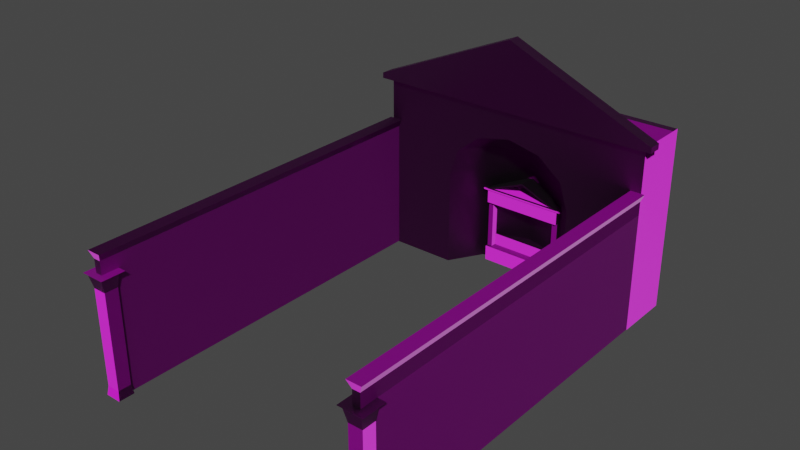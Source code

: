# Source: Edificio_di_Eumachia.blend  (saved by Blender 2.83.19; exported with 4.5.12 LTS)
import bpy
from mathutils import Matrix  # noqa: F401  (used for matrix-valued properties, if any)

bpy.ops.wm.read_factory_settings(use_empty=True)
scene = bpy.context.scene
scene.name = 'Scene'

# ---- collections
col_collection = bpy.data.collections.new('Collection'); scene.collection.children.link(col_collection)

# ---- images (referenced by path relative to the original .blend; pixels are not part of the script)
import os
ASSET_DIR = os.environ.get("B2B_ASSET_DIR", "")  # directory of the original .blend (textures are referenced by path, not embedded)
HERE = os.path.dirname(os.path.abspath(__file__))  # packed textures are extracted next to this script under _unpacked/

def load_image(name, relpath, width, height, colorspace="sRGB"):
    """Load a texture the original file referenced (path relative to the .blend, or extracted next to this script)."""
    p = next((c for c in (os.path.join(HERE, relpath), os.path.join(ASSET_DIR, relpath)) if relpath and os.path.exists(c)), "")
    if p:
        img = bpy.data.images.load(p, check_existing=True)
        img.name = name
    else:  # same state as the original file: an image datablock whose file is absent (Cycles renders it pink)
        img = bpy.data.images.new(name, width, height)
        img.source = "FILE"
        img.filepath = "//" + (relpath or name)
    img.colorspace_settings.name = colorspace
    return img
img_eumachia1_eumachia_mat_basecolor_png = load_image('Eumachia1_Eumachia_mat_BaseColor.png', 'Eumachia1_Eumachia_mat_BaseColor.png', 1024, 1024, 'sRGB')
img_eumachia1_eumachia_mat_normal_png = load_image('Eumachia1_Eumachia_mat_Normal.png', 'Eumachia1_Eumachia_mat_Normal.png', 1024, 1024, 'Non-Color')

# ---- materials (node trees are filled in below, after node groups)
mat_eumachia_mat = bpy.data.materials.new('Eumachia_mat')
mat_eumachia_mat.use_transparent_shadow = False

# ---- material node trees
mat_eumachia_mat.use_nodes = True; mat_eumachia_mat.node_tree.nodes.clear()
_N = mat_eumachia_mat.node_tree.nodes; _L = mat_eumachia_mat.node_tree.links
n0 = _N.new('ShaderNodeBsdfPrincipled'); n0.name = 'Principled BSDF'; n0.location = (-357, 365)
n0.distribution = 'GGX'
n0.subsurface_method = 'BURLEY'
n0.inputs[3].default_value = 1.45
n0.inputs[27].default_value = (0.0, 0.0, 0.0, 1.0)
n0.inputs[28].default_value = 1.0
n1 = _N.new('ShaderNodeOutputMaterial'); n1.name = 'Material Output'; n1.location = (-67, 365)
n2 = _N.new('ShaderNodeNormalMap'); n2.name = 'Normal Map'; n2.location = (-583, -120)
n2.inputs[0].default_value = 5.0
n3 = _N.new('ShaderNodeTexImage'); n3.name = 'Image Texture'; n3.location = (-635, 314)
n3.image = img_eumachia1_eumachia_mat_basecolor_png
n4 = _N.new('ShaderNodeTexImage'); n4.name = 'Image Texture.001'; n4.location = (-900, -140)
n4.image = img_eumachia1_eumachia_mat_normal_png
_L.new(n0.outputs[0], n1.inputs[0])
_L.new(n2.outputs[0], n0.inputs[5])
_L.new(n3.outputs[0], n0.inputs[0])
_L.new(n4.outputs[0], n2.inputs[1])
n1.is_active_output = True

# ---- world
world_world = bpy.data.worlds.new('World'); scene.world = world_world
world_world.use_nodes = True; world_world.node_tree.nodes.clear()
_N = world_world.node_tree.nodes; _L = world_world.node_tree.links
n0 = _N.new('ShaderNodeOutputWorld'); n0.name = 'World Output'; n0.location = (300, 300)
n1 = _N.new('ShaderNodeBackground'); n1.name = 'Background'; n1.location = (10, 300)
n1.inputs[0].default_value = (0.05088, 0.05088, 0.05088, 1.0)
_L.new(n1.outputs[0], n0.inputs[0])
n0.is_active_output = True
world_world.color = (0.05088, 0.05088, 0.05088)
world_world.use_sun_shadow = False
world_world.sun_shadow_jitter_overblur = 0.0

# ---- meshes
me_cube_002 = bpy.data.meshes.new('Cube.002')
me_cube_002.from_pydata([(22.61, 26.95, 27.55), (22.61, 26.95, 28.4), (22.61, 28.95, 27.55), (22.61, 28.95, 28.4), (-22.61, 26.95, 27.55), (-22.61, 26.95, 28.4), (-22.61, 28.95, 27.55), (-22.61, 28.95, 28.4), (0.0, 28.95, 27.55), (0.0, 28.95, 38.12), (0.0, 26.95, 27.55), (0.0, 26.95, 38.12), (-21.83, -28.19, 1.385), (-21.83, -28.19, 15.79), (-21.83, -26.19, 1.385), (-21.83, -26.19, 15.79), (-19.83, -28.19, 1.385), (-19.83, -28.19, 15.79), (-19.83, -26.19, 1.385), (-19.83, -26.19, 15.79), (-22.03, -28.39, 0.0), (-22.03, -25.99, 0.0), (-19.62, -28.39, 0.0), (-19.62, -25.99, 0.0), (-22.62, -28.98, 18.01), (-22.62, -25.4, 18.01), (-19.03, -28.98, 18.01), (-19.03, -25.4, 18.01), (-22.13, -28.63, 17.66), (-22.13, -26.03, 17.66), (-19.53, -28.63, 17.66), (-19.53, -26.03, 17.66), (21.83, -28.19, 1.385), (21.83, -28.19, 15.79), (21.83, -26.19, 1.385), (21.83, -26.19, 15.79), (19.83, -28.19, 1.385), (19.83, -28.19, 15.79), (19.83, -26.19, 1.385), (19.83, -26.19, 15.79), (22.03, -28.39, 0.0), (22.03, -25.99, 0.0), (19.62, -28.39, 0.0), (19.62, -25.99, 0.0), (22.62, -28.98, 18.01), (22.62, -25.4, 18.01), (19.03, -28.98, 18.01), (19.03, -25.4, 18.01), (22.13, -28.63, 17.66), (22.13, -26.03, 17.66), (19.53, -28.63, 17.66), (19.53, -26.03, 17.66), (-21.37, -27.95, 18.01), (-21.37, -27.95, 20.01), (-21.37, 27.95, 18.01), (-21.37, 27.95, 20.01), (-20.29, -27.95, 18.01), (-20.29, -27.95, 20.01), (-20.29, 27.95, 18.01), (-20.29, 27.95, 20.01), (-21.89, -28.32, 21.13), (-21.89, 27.95, 21.13), (-19.76, -28.32, 21.13), (-19.76, 27.95, 21.13), (-21.37, 27.95, 0.0), (-21.37, -27.95, 0.0), (-20.29, 27.95, 0.0), (-20.29, -27.95, 0.0), (21.37, -27.95, 18.01), (21.37, -27.95, 20.01), (21.37, 27.95, 18.01), (21.37, 27.95, 20.01), (20.29, -27.95, 18.01), (20.29, -27.95, 20.01), (20.29, 27.95, 18.01), (20.29, 27.95, 20.01), (21.89, -28.32, 21.13), (21.89, 27.95, 21.13), (19.76, -28.32, 21.13), (19.76, 27.95, 21.13), (21.37, 27.95, 0.0), (21.37, -27.95, 0.0), (20.29, 27.95, 0.0), (20.29, -27.95, 0.0), (3.638, 30.51, 22.05), (6.302, 32.39, 19.06), (7.277, 33.08, 14.97), (5.145, 27.95, 22.05), (8.912, 27.95, 19.06), (10.29, 27.95, 14.97), (10.29, 27.95, -0.07535), (7.277, 33.08, -0.07535), (21.37, 27.95, 23.14), (21.37, 27.95, 22.05), (21.37, 27.95, 19.06), (21.37, 27.95, 14.97), (21.37, 27.95, -0.07535), (21.37, 27.95, 27.7), (21.37, 35.4, 23.14), (21.37, 35.4, 22.05), (21.37, 35.4, 19.06), (21.37, 35.4, 14.97), (21.37, 35.4, -0.07535), (21.37, 35.4, 27.7), (0.0, 31.57, 22.05), (0.0, 27.95, 23.14), (-3.638, 30.51, 22.05), (-6.302, 32.39, 19.06), (-7.277, 33.08, 14.97), (-5.145, 27.95, 22.05), (-8.912, 27.95, 19.06), (-10.29, 27.95, 14.97), (0.0, 35.2, -0.07536), (-10.29, 27.95, -0.07535), (-7.277, 33.08, -0.07535), (0.0, 34.23, 19.06), (0.0, 35.2, 14.97), (-21.37, 27.95, 23.14), (-21.37, 27.95, 22.05), (-21.37, 27.95, 19.06), (-21.37, 27.95, 14.97), (-21.37, 27.95, -0.07535), (0.0, 27.95, 27.7), (-21.37, 27.95, 27.7), (-21.37, 35.4, 23.14), (-21.37, 35.4, 22.05), (-21.37, 35.4, 19.06), (-21.37, 35.4, 14.97), (-21.37, 35.4, -0.07535), (-21.37, 35.4, 27.7), (0.0, 35.4, 27.7), (21.37, 36.59, 23.14), (21.37, 36.59, 22.05), (21.37, 36.59, 19.06), (21.37, 36.59, 14.97), (21.37, 36.59, -0.07535), (21.37, 36.59, 27.7), (0.0, 36.39, -0.07536), (-21.37, 36.59, 23.14), (-21.37, 36.59, 22.05), (-21.37, 36.59, 19.06), (-21.37, 36.59, 14.97), (-21.37, 36.59, -0.07535), (-21.37, 36.59, 27.7), (0.0, 36.59, 27.7), (6.155, 32.02, 12.19), (-6.118, 32.02, 12.19), (0.08036, 32.02, 14.42), (-0.04372, 32.02, 14.42), (0.119, 32.02, 14.68), (-0.08233, 32.02, 14.68), (4.886, 32.02, 12.44), (-4.85, 32.02, 12.44), (0.119, 34.7, 14.68), (-0.08233, 34.7, 14.68), (6.155, 34.7, 12.19), (-6.118, 34.7, 12.19), (4.886, 34.7, 12.44), (-4.85, 34.7, 12.44), (0.08036, 34.7, 14.42), (-0.04372, 34.7, 14.42), (-6.118, 32.61, -0.08237), (6.155, 32.61, -0.08237), (6.155, 32.61, 12.19), (-6.118, 32.61, 12.19), (-6.118, 32.61, 2.283), (-6.118, 32.61, 9.826), (6.155, 32.61, 9.826), (6.155, 32.61, 2.283), (-5.336, 32.61, -0.08237), (5.265, 32.61, -0.08237), (5.265, 32.61, 12.19), (-5.336, 32.61, 12.19), (5.265, 32.61, 2.283), (-5.336, 32.61, 2.283), (5.265, 32.61, 9.826), (-5.336, 32.61, 9.826), (6.155, 32.12, 2.283), (6.155, 32.12, -0.08237), (5.265, 32.12, -0.08237), (-6.118, 32.12, -0.08237), (-6.118, 32.12, 2.283), (-5.336, 32.12, 2.283), (-5.336, 32.12, -0.08237), (5.265, 32.12, 2.283), (-6.118, 32.18, 9.826), (-6.118, 32.18, 12.19), (-5.336, 32.18, 12.19), (6.155, 32.18, 12.19), (6.155, 32.18, 9.826), (-5.336, 32.18, 9.826), (5.265, 32.18, 12.19), (5.265, 32.18, 9.826), (-6.118, 32.61, 11.92), (6.155, 32.61, 11.92), (-6.118, 32.18, 11.92), (6.155, 32.18, 11.92), (5.265, 32.18, 11.92), (-5.336, 32.18, 11.92), (-6.809, 32.64, 11.92), (-6.809, 32.64, 12.19), (-6.809, 32.06, 11.92), (-6.809, 32.06, 12.19), (-5.938, 32.06, 12.19), (6.85, 32.06, 12.19), (5.859, 32.06, 12.19), (6.85, 32.64, 12.19), (6.85, 32.64, 11.92), (6.85, 32.06, 11.92), (5.859, 32.06, 11.92), (-5.938, 32.06, 11.92), (-6.118, 34.66, -0.08237), (6.155, 34.66, -0.08237), (6.155, 34.66, 12.19), (-6.118, 34.66, 12.19), (-6.118, 34.66, 2.283), (6.155, 34.66, 9.826), (6.155, 34.66, 2.283), (-5.336, 34.66, -0.08237), (5.265, 34.66, -0.08237), (5.265, 34.66, 12.19), (-5.336, 34.66, 12.19), (5.265, 34.66, 2.283), (-5.336, 34.66, 2.283), (5.265, 34.66, 9.826), (6.155, 34.66, 11.92), (5.265, 34.66, 11.92), (-5.336, 34.66, 11.92), (-5.336, 34.66, 9.826), (-6.118, 34.66, 11.92), (-6.118, 34.66, 9.826), (-5.378, 33.47, 2.139), (-5.378, 33.47, 4.139), (-5.378, 35.47, 2.139), (-5.378, 35.47, 4.139), (5.415, 33.47, 2.139), (5.415, 33.47, 4.139), (5.415, 35.47, 2.139), (5.415, 35.47, 4.139)], [], [(8, 9, 3, 2), (2, 3, 1, 0), (8, 2, 0, 10), (3, 9, 11, 1), (0, 1, 11, 10), (8, 6, 7, 9), (6, 4, 5, 7), (8, 10, 4, 6), (7, 5, 11, 9), (4, 10, 11, 5), (12, 13, 15, 14), (14, 15, 19, 18), (18, 19, 17, 16), (16, 17, 13, 12), (14, 18, 23, 21), (29, 28, 24, 25), (21, 23, 22, 20), (12, 14, 21, 20), (18, 16, 22, 23), (16, 12, 20, 22), (27, 25, 24, 26), (28, 30, 26, 24), (31, 29, 25, 27), (30, 31, 27, 26), (17, 19, 31, 30), (19, 15, 29, 31), (13, 17, 30, 28), (15, 13, 28, 29), (32, 34, 35, 33), (34, 38, 39, 35), (38, 36, 37, 39), (36, 32, 33, 37), (34, 41, 43, 38), (49, 45, 44, 48), (41, 40, 42, 43), (32, 40, 41, 34), (38, 43, 42, 36), (36, 42, 40, 32), (47, 46, 44, 45), (48, 44, 46, 50), (51, 47, 45, 49), (50, 46, 47, 51), (37, 50, 51, 39), (39, 51, 49, 35), (33, 48, 50, 37), (35, 49, 48, 33), (52, 53, 55, 54), (54, 55, 59, 58), (58, 59, 57, 56), (56, 57, 53, 52), (54, 58, 66, 64), (55, 53, 60, 61), (63, 61, 60, 62), (53, 57, 62, 60), (59, 55, 61, 63), (57, 59, 63, 62), (64, 66, 67, 65), (52, 54, 64, 65), (58, 56, 67, 66), (56, 52, 65, 67), (68, 70, 71, 69), (70, 74, 75, 71), (74, 72, 73, 75), (72, 68, 69, 73), (70, 80, 82, 74), (71, 77, 76, 69), (79, 78, 76, 77), (69, 76, 78, 73), (75, 79, 77, 71), (73, 78, 79, 75), (80, 81, 83, 82), (68, 81, 80, 70), (74, 82, 83, 72), (72, 83, 81, 68), (116, 86, 85, 115), (104, 84, 105), (115, 85, 84, 104), (85, 88, 87, 84), (86, 89, 88, 85), (84, 87, 105), (116, 112, 91, 86), (86, 91, 90, 89), (88, 94, 93, 87), (87, 93, 92, 105), (89, 95, 94, 88), (90, 96, 95, 89), (92, 97, 122, 105), (95, 101, 100, 94), (92, 98, 103, 97), (96, 102, 101, 95), (94, 100, 99, 93), (93, 99, 98, 92), (112, 102, 96, 90, 91), (122, 97, 103, 130), (116, 115, 107, 108), (104, 105, 106), (115, 104, 106, 107), (107, 106, 109, 110), (108, 107, 110, 111), (106, 105, 109), (116, 108, 114, 112), (108, 111, 113, 114), (110, 109, 118, 119), (109, 105, 117, 118), (111, 110, 119, 120), (113, 111, 120, 121), (117, 105, 122, 123), (120, 119, 126, 127), (117, 123, 129, 124), (121, 120, 127, 128), (119, 118, 125, 126), (118, 117, 124, 125), (112, 114, 113, 121, 128), (122, 130, 129, 123), (102, 112, 137, 135), (103, 98, 131, 136), (126, 125, 139, 140), (127, 126, 140, 141), (130, 103, 136, 144), (128, 127, 141, 142), (125, 124, 138, 139), (99, 100, 133, 132), (112, 128, 142, 137), (124, 129, 143, 138), (100, 101, 134, 133), (129, 130, 144, 143), (101, 102, 135, 134), (98, 99, 132, 131), (133, 134, 135, 137, 142, 141, 140, 139, 138, 143, 144, 136, 131, 132), (148, 147, 149, 150), (147, 151, 145, 149), (152, 148, 150, 146), (151, 152, 146, 145), (160, 154, 153, 159), (159, 153, 155, 157), (158, 156, 154, 160), (157, 155, 156, 158), (148, 160, 159, 147), (145, 155, 153, 149), (147, 159, 157, 151), (150, 154, 156, 146), (152, 158, 160, 148), (151, 157, 158, 152), (149, 153, 154, 150), (146, 156, 155, 145), (171, 172, 187, 191), (174, 165, 181, 182), (174, 176, 166, 165), (168, 167, 175, 173), (198, 197, 209, 210), (162, 168, 177, 178), (173, 174, 182, 184), (172, 164, 186, 187), (176, 175, 192, 190), (183, 182, 181, 180), (178, 177, 184, 179), (179, 184, 182, 183), (169, 170, 179, 183), (165, 161, 180, 181), (168, 173, 184, 177), (170, 162, 178, 179), (161, 169, 183, 180), (194, 163, 206, 207), (186, 164, 200, 202), (163, 188, 204, 206), (175, 167, 189, 192), (193, 166, 185, 195), (166, 176, 190, 185), (163, 171, 191, 188), (196, 194, 207, 208), (167, 194, 196, 189), (192, 197, 198, 190), (189, 196, 197, 192), (190, 198, 195, 185), (210, 203, 202, 201), (208, 204, 205, 209), (209, 205, 203, 210), (207, 206, 204, 208), (200, 199, 201, 202), (188, 191, 205, 204), (164, 193, 199, 200), (187, 186, 202, 203), (197, 196, 208, 209), (193, 195, 201, 199), (191, 187, 203, 205), (195, 198, 210, 201), (170, 169, 218, 219), (161, 165, 215, 211), (166, 193, 229, 230), (176, 174, 223, 228), (171, 163, 213, 220), (165, 166, 230, 215), (163, 194, 225, 213), (172, 171, 220, 221), (194, 167, 216, 225), (167, 168, 217, 216), (193, 164, 214, 229), (174, 173, 222, 223), (168, 162, 212, 217), (162, 170, 219, 212), (175, 176, 228, 224), (169, 161, 211, 218), (164, 172, 221, 214), (173, 175, 224, 222), (220, 213, 225, 226), (224, 226, 225, 216), (221, 220, 226, 227), (228, 227, 226, 224), (214, 221, 227, 229), (230, 229, 227, 228), (222, 224, 216, 217), (219, 222, 217, 212), (218, 223, 222, 219), (215, 223, 218, 211), (228, 223, 215, 230), (231, 232, 234, 233), (233, 234, 238, 237), (237, 238, 236, 235), (235, 236, 232, 231), (233, 237, 235, 231), (238, 234, 232, 236)])
me_cube_002.polygons.foreach_set('use_smooth', [0, 0, 0, 0, 0, 0, 0, 0, 0, 0, 0, 0, 0, 0, 0, 0, 0, 0, 0, 0, 0, 0, 0, 0, 0, 0, 0, 0, 0, 0, 0, 0, 0, 0, 0, 0, 0, 0, 0, 0, 0, 0, 0, 0, 0, 0, 0, 0, 0, 0, 0, 0, 0, 0, 0, 0, 0, 0, 0, 0, 0, 0, 0, 0, 0, 0, 0, 0, 0, 0, 0, 0, 0, 0, 1, 1, 1, 1, 1, 1, 1, 1, 0, 0, 0, 0, 0, 0, 0, 0, 0, 0, 1, 0, 1, 1, 1, 1, 1, 1, 1, 1, 0, 0, 0, 0, 0, 0, 0, 0, 0, 0, 1, 0, 1, 0, 0, 0, 0, 0, 0, 0, 1, 0, 0, 0, 0, 0, 0, 0, 0, 0, 0, 0, 0, 0, 0, 0, 0, 0, 0, 0, 0, 0, 0, 0, 0, 0, 0, 0, 0, 0, 0, 0, 0, 0, 0, 0, 0, 0, 0, 0, 0, 0, 0, 0, 0, 0, 0, 0, 0, 0, 0, 0, 0, 0, 0, 0, 0, 0, 0, 0, 0, 0, 0, 0, 0, 0, 0, 0, 0, 0, 0, 0, 0, 0, 0, 0, 0, 0, 0, 0, 0, 0, 0, 0, 0, 0, 0, 0, 0, 0, 0, 0, 0, 0, 0, 0, 0, 0, 0])
_uv = me_cube_002.uv_layers.new(name='UVMap')
_uv.uv.foreach_set('vector', [0.3238, 0.4523, 0.2592, 0.4523, 0.3186, 0.3142, 0.3238, 0.3142, 0.3956, 0.6751, 0.3896, 0.6751, 0.3896, 0.6611, 0.3956, 0.6611, 0.1593, 0.9694, 5.96e-08, 0.9694, 0.0, 0.9553, 0.1593, 0.9553, 0.0, 0.9701, 0.1734, 0.9701, 0.1734, 0.9842, 0.0, 0.9842, 0.5387, 0.3186, 0.5328, 0.3186, 0.4643, 0.1593, 0.5387, 0.1593, 0.3238, 0.4523, 0.3238, 0.5904, 0.3186, 0.5904, 0.2592, 0.4523, 0.4022, 0.6611, 0.4022, 0.6751, 0.3963, 0.6751, 0.3963, 0.6611, 0.1593, 0.9694, 0.1593, 0.9553, 0.3186, 0.9553, 0.3186, 0.9694, 0.3468, 0.9701, 0.3468, 0.9842, 0.1734, 0.9842, 0.1734, 0.9701, 0.5387, 0.0, 0.5387, 0.1593, 0.4643, 0.1593, 0.5328, 2.98e-08, 0.3127, 0.6462, 0.4142, 0.6462, 0.4142, 0.6603, 0.3127, 0.6603, 0.3127, 0.604, 0.4142, 0.604, 0.4142, 0.6181, 0.3127, 0.6181, 0.3127, 0.6181, 0.4142, 0.6181, 0.4142, 0.6322, 0.3127, 0.6322, 0.3127, 0.6322, 0.4142, 0.6322, 0.4142, 0.6462, 0.3127, 0.6462, 0.384, 0.3348, 0.3781, 0.3476, 0.3685, 0.3448, 0.3757, 0.3294, 0.3422, 0.526, 0.3599, 0.5213, 0.3635, 0.5248, 0.3391, 0.5313, 0.3811, 0.493, 0.3811, 0.51, 0.3642, 0.51, 0.3642, 0.493, 0.3781, 0.3755, 0.384, 0.3883, 0.3757, 0.3937, 0.3685, 0.3783, 0.3781, 0.3476, 0.3761, 0.3616, 0.3661, 0.3616, 0.3685, 0.3448, 0.3761, 0.3616, 0.3781, 0.3755, 0.3685, 0.3783, 0.3661, 0.3616, 0.3127, 0.6863, 0.3127, 0.6611, 0.3379, 0.6611, 0.3379, 0.6863, 0.3599, 0.5213, 0.3599, 0.503, 0.3635, 0.4995, 0.3635, 0.5248, 0.5378, 0.3411, 0.5378, 0.3227, 0.5429, 0.3193, 0.5429, 0.3445, 0.3599, 0.503, 0.3422, 0.4982, 0.3391, 0.493, 0.3635, 0.4995, 0.694, 0.8414, 0.6412, 0.8202, 0.6169, 0.8683, 0.6855, 0.896, 0.7572, 0.7398, 0.8141, 0.7398, 0.8226, 0.6865, 0.7486, 0.6865, 0.7509, 0.8414, 0.694, 0.8414, 0.6855, 0.896, 0.7595, 0.896, 0.8037, 0.8202, 0.7509, 0.8414, 0.7595, 0.896, 0.8281, 0.8683, 0.2697, 0.7055, 0.2556, 0.7055, 0.2556, 0.604, 0.2697, 0.604, 0.3119, 0.7055, 0.2978, 0.7055, 0.2978, 0.604, 0.3119, 0.604, 0.2978, 0.7055, 0.2838, 0.7055, 0.2838, 0.604, 0.2978, 0.604, 0.2838, 0.7055, 0.2697, 0.7055, 0.2697, 0.604, 0.2838, 0.604, 0.3654, 0.3883, 0.357, 0.3937, 0.3499, 0.3783, 0.3595, 0.3755, 0.4181, 0.6092, 0.4149, 0.604, 0.4393, 0.6105, 0.4358, 0.614, 0.3642, 0.5276, 0.3642, 0.5107, 0.3811, 0.5107, 0.3811, 0.5276, 0.3595, 0.3476, 0.3499, 0.3448, 0.357, 0.3294, 0.3654, 0.3348, 0.3595, 0.3755, 0.3499, 0.3783, 0.3475, 0.3616, 0.3574, 0.3616, 0.3574, 0.3616, 0.3475, 0.3616, 0.3499, 0.3448, 0.3595, 0.3476, 0.4401, 0.643, 0.4401, 0.6682, 0.4149, 0.6682, 0.4149, 0.643, 0.4358, 0.614, 0.4393, 0.6105, 0.4393, 0.6357, 0.4358, 0.6323, 0.5378, 0.3487, 0.5429, 0.3452, 0.5429, 0.3705, 0.5378, 0.367, 0.4358, 0.6323, 0.4393, 0.6357, 0.4149, 0.6422, 0.4181, 0.637, 0.694, 0.8414, 0.6855, 0.896, 0.6169, 0.8683, 0.6412, 0.8202, 0.8141, 0.7398, 0.8226, 0.6865, 0.7486, 0.6865, 0.7572, 0.7398, 0.7509, 0.8414, 0.7595, 0.896, 0.6855, 0.896, 0.694, 0.8414, 0.8037, 0.8202, 0.8281, 0.8683, 0.7595, 0.896, 0.7509, 0.8414, 0.6985, 0.3938, 0.6844, 0.3938, 0.6844, 0.0, 0.6985, 5.96e-08, 0.3805, 0.6687, 0.3665, 0.6687, 0.3665, 0.6611, 0.3805, 0.6611, 0.6985, 0.7952, 0.6844, 0.7952, 0.6844, 0.4014, 0.6985, 0.4014, 0.6985, 0.4014, 0.6844, 0.4014, 0.6844, 0.3938, 0.6985, 0.3938, 0.6606, 5.239e-10, 0.6682, 5.239e-10, 0.6682, 0.1269, 0.6606, 0.1269, 0.3964, 0.9358, 0.002614, 0.9358, 0.0, 0.9271, 0.3964, 0.9271, 0.3964, 0.9849, 0.3964, 1.0, 0.0, 1.0, 5.96e-08, 0.9849, 0.44, 0.6311, 0.44, 0.6235, 0.4483, 0.6197, 0.4483, 0.6348, 0.4408, 0.6543, 0.4408, 0.6467, 0.4487, 0.643, 0.4487, 0.658, 0.002613, 0.9176, 0.3964, 0.9176, 0.3964, 0.9263, 0.0, 0.9263, 0.4611, 0.3938, 0.4535, 0.3938, 0.4535, 0.0, 0.4611, 0.0, 0.128, 0.3941, 0.128, 0.0003603, 0.2548, 0.0003603, 0.2548, 0.3941, 0.128, 0.7956, 0.128, 0.4018, 0.2548, 0.4018, 0.2548, 0.7956, 0.128, 0.4018, 0.128, 0.3941, 0.2548, 0.3941, 0.2548, 0.4018, 0.7133, 0.4014, 0.7133, 0.7952, 0.6992, 0.7952, 0.6992, 0.4014, 0.3889, 0.6751, 0.3813, 0.6751, 0.3813, 0.6611, 0.3889, 0.6611, 0.7133, 1.49e-08, 0.7133, 0.3938, 0.6992, 0.3938, 0.6992, 0.0, 0.7133, 0.3938, 0.7133, 0.4014, 0.6992, 0.4014, 0.6992, 0.3938, 0.6766, 5.239e-10, 0.6766, 0.1269, 0.6689, 0.1269, 0.6689, 5.239e-10, 5.96e-08, 0.9546, 0.0, 0.9459, 0.3964, 0.9459, 0.3938, 0.9546, 0.0003603, 0.7963, 0.3968, 0.7963, 0.3968, 0.8113, 0.0003603, 0.8113, 0.44, 0.6077, 0.4483, 0.604, 0.4483, 0.619, 0.44, 0.6153, 0.4408, 0.6625, 0.4487, 0.6587, 0.4487, 0.6738, 0.4408, 0.6701, 0.002614, 0.9452, 0.0, 0.9365, 0.3964, 0.9365, 0.3964, 0.9452, 0.3938, 0.9169, 0.0, 0.9169, 5.96e-08, 0.9093, 0.3938, 0.9093, 0.1272, 0.3941, 0.0003603, 0.3941, 0.0003604, 0.0003603, 0.1272, 0.0003604, 0.1272, 0.7956, 0.0003603, 0.7956, 0.0003603, 0.4018, 0.1272, 0.4018, 0.1272, 0.4018, 0.0003603, 0.4018, 0.0003603, 0.3941, 0.1272, 0.3941, 0.8662, 0.4683, 0.9382, 0.4732, 0.9261, 0.5125, 0.8666, 0.5075, 0.867, 0.5441, 0.9037, 0.5496, 0.8675, 0.5869, 0.8666, 0.5075, 0.9261, 0.5125, 0.9037, 0.5496, 0.867, 0.5441, 0.9261, 0.5125, 0.9774, 0.5345, 0.9304, 0.5716, 0.9037, 0.5496, 0.9382, 0.4732, 1.0, 0.4884, 0.9774, 0.5345, 0.9261, 0.5125, 0.9037, 0.5496, 0.9304, 0.5716, 0.8675, 0.5869, 0.8662, 0.4683, 0.8646, 0.2861, 0.9382, 0.2861, 0.9382, 0.4732, 0.9382, 0.4732, 0.9382, 0.2861, 1.0, 0.2861, 1.0, 0.4884, 0.8395, 0.8886, 1.0, 0.8886, 1.0, 0.9271, 0.791, 0.9271, 0.791, 0.9271, 1.0, 0.9271, 1.0, 0.9413, 0.7247, 0.9413, 0.8573, 0.8359, 1.0, 0.8359, 1.0, 0.8886, 0.8395, 0.8886, 0.8573, 0.6421, 1.0, 0.6421, 1.0, 0.8359, 0.8573, 0.8359, 1.0, 0.9413, 1.0, 1.0, 0.7247, 1.0, 0.7247, 0.9413, 0.6599, 0.08972, 0.6074, 0.08972, 0.6074, 0.06091, 0.6599, 0.06091, 0.6599, 0.03211, 0.6074, 0.03211, 0.6074, 5.239e-10, 0.6599, 7.497e-08, 0.6599, 0.1957, 0.6074, 0.1957, 0.6074, 0.08972, 0.6599, 0.08972, 0.6599, 0.06091, 0.6074, 0.06091, 0.6074, 0.03983, 0.6599, 0.03983, 0.6599, 0.03983, 0.6074, 0.03983, 0.6074, 0.03211, 0.6599, 0.03211, 0.4709, 0.5146, 0.4696, 0.364, 0.522, 0.364, 0.522, 0.4421, 0.4859, 0.4633, 0.597, 0.1505, 0.597, 0.3011, 0.5445, 0.3011, 0.5445, 0.1505, 0.8662, 0.4683, 0.8666, 0.5075, 0.8072, 0.5137, 0.7943, 0.4747, 0.867, 0.5441, 0.8675, 0.5869, 0.8304, 0.5503, 0.8666, 0.5075, 0.867, 0.5441, 0.8304, 0.5503, 0.8072, 0.5137, 0.8072, 0.5137, 0.8304, 0.5503, 0.8043, 0.5729, 0.7565, 0.5368, 0.7943, 0.4747, 0.8072, 0.5137, 0.7565, 0.5368, 0.7329, 0.4912, 0.8304, 0.5503, 0.8675, 0.5869, 0.8043, 0.5729, 0.8662, 0.4683, 0.7943, 0.4747, 0.7943, 0.2861, 0.8646, 0.2861, 0.7943, 0.4747, 0.7329, 0.4912, 0.7329, 0.2861, 0.7943, 0.2861, 0.6098, 0.8886, 0.6584, 0.9271, 0.4493, 0.9271, 0.4493, 0.8886, 0.6584, 0.9271, 0.7247, 0.9413, 0.4493, 0.9413, 0.4493, 0.9271, 0.592, 0.8359, 0.6098, 0.8886, 0.4493, 0.8886, 0.4493, 0.8359, 0.592, 0.6421, 0.592, 0.8359, 0.4493, 0.8359, 0.4493, 0.6421, 0.4493, 0.9413, 0.7247, 0.9413, 0.7247, 1.0, 0.4493, 1.0, 0.5445, 0.3915, 0.5445, 0.3627, 0.597, 0.3627, 0.597, 0.3915, 0.5445, 0.3339, 0.5445, 0.3018, 0.597, 0.3018, 0.597, 0.3339, 0.5445, 0.4975, 0.5445, 0.3915, 0.597, 0.3915, 0.597, 0.4975, 0.5445, 0.3627, 0.5445, 0.3416, 0.597, 0.3416, 0.597, 0.3627, 0.5445, 0.3416, 0.5445, 0.3339, 0.597, 0.3339, 0.597, 0.3416, 0.4177, 0.364, 0.4327, 0.4153, 0.4688, 0.4365, 0.4688, 0.5146, 0.4163, 0.5146, 0.597, 0.1505, 0.5445, 0.1505, 0.5445, 0.0, 0.597, 1.49e-08, 0.5274, 0.5726, 0.5272, 0.5558, 0.5285, 0.5558, 0.5287, 0.5726, 0.5323, 0.539, 0.5323, 0.5426, 0.5311, 0.5426, 0.5311, 0.539, 0.5299, 0.5458, 0.5299, 0.5434, 0.5311, 0.5434, 0.5311, 0.5458, 0.5299, 0.549, 0.5299, 0.5458, 0.5311, 0.5458, 0.5311, 0.549, 0.5287, 0.5558, 0.5287, 0.539, 0.5299, 0.539, 0.5299, 0.5558, 0.5299, 0.5609, 0.5299, 0.549, 0.5311, 0.549, 0.5311, 0.5609, 0.5299, 0.5434, 0.5299, 0.5426, 0.5311, 0.5426, 0.5311, 0.5434, 0.5323, 0.5434, 0.5323, 0.5458, 0.5311, 0.5458, 0.5311, 0.5434, 0.5272, 0.5558, 0.5274, 0.539, 0.5287, 0.539, 0.5285, 0.5558, 0.5299, 0.5426, 0.5299, 0.539, 0.5311, 0.539, 0.5311, 0.5426, 0.5323, 0.5458, 0.5323, 0.549, 0.5311, 0.549, 0.5311, 0.5458, 0.5287, 0.5726, 0.5287, 0.5558, 0.5299, 0.5558, 0.5299, 0.5726, 0.5323, 0.549, 0.5323, 0.5609, 0.5311, 0.5609, 0.5311, 0.549, 0.5323, 0.5426, 0.5323, 0.5434, 0.5311, 0.5434, 0.5311, 0.5426, 0.5183, 0.5726, 0.5141, 0.5726, 0.4987, 0.5726, 0.4987, 0.5558, 0.4987, 0.539, 0.5141, 0.539, 0.5183, 0.539, 0.5214, 0.539, 0.5225, 0.539, 0.5272, 0.539, 0.5272, 0.5558, 0.5272, 0.5726, 0.5225, 0.5726, 0.5214, 0.5726, 0.8141, 0.1579, 0.8141, 0.1568, 0.812, 0.1565, 0.812, 0.1582, 0.8141, 0.1568, 0.8309, 0.1158, 0.8331, 0.1049, 0.812, 0.1565, 0.8309, 0.199, 0.8141, 0.1579, 0.812, 0.1582, 0.8331, 0.2098, 0.8309, 0.1158, 0.8309, 0.199, 0.8331, 0.2098, 0.8331, 0.1049, 0.7474, 1.401e-06, 0.7474, 1.401e-06, 0.7474, 1.401e-06, 0.7474, 1.401e-06, 0.7474, 1.401e-06, 0.7474, 1.401e-06, 0.7474, 1.848e-06, 0.7474, 1.788e-06, 0.7474, 1.013e-06, 0.7474, 9.388e-07, 0.7474, 1.401e-06, 0.7474, 1.401e-06, 0.7474, 1.788e-06, 0.7474, 1.848e-06, 0.7474, 9.388e-07, 0.7474, 1.013e-06, 0.8507, 0.1589, 0.8735, 0.1589, 0.8735, 0.1578, 0.8507, 0.1578, 0.8962, 0.1049, 0.919, 0.1049, 0.919, 0.05332, 0.8962, 0.05332, 0.8507, 0.1578, 0.8735, 0.1578, 0.8735, 0.1168, 0.8507, 0.1168, 0.8962, 0.0516, 0.919, 0.0516, 0.919, 0.0, 0.8962, 0.0, 0.8507, 0.2, 0.8735, 0.2, 0.8735, 0.1589, 0.8507, 0.1589, 0.9584, 0.1049, 0.9357, 0.1049, 0.9357, 0.1881, 0.9584, 0.1881, 0.8962, 0.05332, 0.919, 0.05332, 0.919, 0.0516, 0.8962, 0.0516, 0.8735, 0.1049, 0.8962, 0.1049, 0.8962, 0.0, 0.8735, 0.0, 0.8561, 0.01355, 0.8561, 0.1042, 0.8524, 0.1042, 0.8524, 0.01355, 0.9231, 0.09823, 0.9231, 0.1049, 0.919, 0.1049, 0.919, 0.09823, 0.9432, 0.2526, 0.9432, 0.1881, 0.9499, 0.1881, 0.9499, 0.2526, 0.9357, 0.2526, 0.9357, 0.1881, 0.9432, 0.1881, 0.9432, 0.2526, 0.9967, 0.2091, 0.9967, 0.1185, 0.9977, 0.1134, 0.9977, 0.2142, 0.773, 0.1049, 0.773, 0.1251, 0.7689, 0.1251, 0.7689, 0.1049, 0.9231, 0.007611, 0.9231, 0.09823, 0.919, 0.09823, 0.919, 0.007611, 0.8561, 0.1042, 0.8561, 0.1109, 0.8524, 0.1109, 0.8524, 0.1042, 0.8982, 0.1116, 0.8982, 0.2022, 0.8946, 0.2022, 0.8946, 0.1116, 0.9156, 0.2031, 0.9357, 0.2031, 0.9357, 0.2098, 0.9156, 0.2098, 0.9156, 0.1049, 0.9357, 0.1049, 0.9357, 0.1125, 0.9156, 0.1125, 0.9156, 0.1125, 0.9357, 0.1125, 0.9357, 0.2031, 0.9156, 0.2031, 0.7474, 1.788e-06, 0.7474, 1.013e-06, 0.7474, 1.013e-06, 0.7474, 1.788e-06, 0.7515, 0.1896, 0.7515, 0.2098, 0.7474, 0.2098, 0.7474, 0.1896, 0.9231, 0.0, 0.9231, 0.007611, 0.919, 0.007611, 0.919, 0.0, 0.7474, 1.013e-06, 0.7474, 9.388e-07, 0.7474, 9.388e-07, 0.7474, 1.013e-06, 0.7474, 1.848e-06, 0.7474, 1.788e-06, 0.7474, 1.788e-06, 0.7474, 1.848e-06, 0.8677, 0.2, 0.87, 0.2, 0.87, 0.2059, 0.8677, 0.2059, 0.8524, 0.1109, 0.8561, 0.1109, 0.8564, 0.1168, 0.8515, 0.1168, 0.8561, 0.005938, 0.8524, 0.005938, 0.8515, 0.0, 0.8564, 0.0, 0.8982, 0.2022, 0.8982, 0.2098, 0.8946, 0.2098, 0.8946, 0.2022, 0.7515, 0.1073, 0.7515, 0.1251, 0.7479, 0.1251, 0.7479, 0.1073, 0.8982, 0.1049, 0.8982, 0.1116, 0.8946, 0.1116, 0.8946, 0.1049, 0.8561, 0.005938, 0.8561, 0.01355, 0.8524, 0.01355, 0.8524, 0.005938, 0.9967, 0.1109, 0.9931, 0.1109, 0.9928, 0.1049, 0.9977, 0.1049, 0.773, 0.1896, 0.773, 0.2075, 0.7694, 0.2075, 0.7694, 0.1896, 0.9405, 0.007611, 0.9582, 0.007611, 0.9582, 0.09823, 0.9405, 0.09823, 0.9405, 0.0, 0.9582, 0.0, 0.9582, 0.007611, 0.9405, 0.007611, 0.9405, 0.09823, 0.9582, 0.09823, 0.9582, 0.1049, 0.9405, 0.1049, 0.9977, 0.2142, 1.0, 0.2142, 1.0, 0.2217, 0.9977, 0.2217, 0.9977, 0.1049, 1.0, 0.1049, 1.0, 0.1134, 0.9977, 0.1134, 0.9977, 0.1134, 1.0, 0.1134, 1.0, 0.2142, 0.9977, 0.2142, 0.9522, 0.1931, 0.9499, 0.1931, 0.9499, 0.1881, 0.9522, 0.1881, 0.9499, 0.1931, 0.9522, 0.1931, 0.9522, 0.198, 0.9499, 0.198, 0.8524, 0.005938, 0.8524, 0.01355, 0.8515, 0.00847, 0.8515, 0.0, 0.87, 0.2, 0.8724, 0.2, 0.8724, 0.2059, 0.87, 0.2059, 0.8524, 0.1042, 0.8524, 0.1109, 0.8515, 0.1168, 0.8515, 0.1093, 0.9967, 0.1185, 0.9967, 0.1109, 0.9977, 0.1049, 0.9977, 0.1134, 0.9931, 0.2158, 0.9967, 0.2158, 0.9977, 0.2217, 0.9928, 0.2217, 0.8524, 0.01355, 0.8524, 0.1042, 0.8515, 0.1093, 0.8515, 0.00847, 0.9967, 0.2158, 0.9967, 0.2091, 0.9977, 0.2142, 0.9977, 0.2217, 0.7474, 1.013e-06, 0.7474, 1.788e-06, 0.7474, 1.788e-06, 0.7474, 1.013e-06, 0.7515, 0.2098, 0.7515, 0.1896, 0.7689, 0.1896, 0.7689, 0.2098, 0.7515, 0.1251, 0.7515, 0.1073, 0.7689, 0.1073, 0.7689, 0.1251, 0.9928, 0.1694, 0.9928, 0.2339, 0.9754, 0.2339, 0.9754, 0.1694, 0.8561, 0.01355, 0.8561, 0.005938, 0.8735, 0.005938, 0.8735, 0.01355, 0.7515, 0.1896, 0.7515, 0.1251, 0.7689, 0.1251, 0.7689, 0.1896, 0.773, 0.2098, 0.773, 0.2075, 0.7904, 0.2075, 0.7904, 0.2098, 0.8561, 0.1042, 0.8561, 0.01355, 0.8735, 0.01355, 0.8735, 0.1042, 0.773, 0.2075, 0.773, 0.1896, 0.7904, 0.1896, 0.7904, 0.2075, 0.773, 0.1896, 0.773, 0.1251, 0.7904, 0.1251, 0.7904, 0.1896, 0.7515, 0.1073, 0.7515, 0.1049, 0.7689, 0.1049, 0.7689, 0.1073, 0.9231, 0.09823, 0.9231, 0.007611, 0.9405, 0.007611, 0.9405, 0.09823, 0.773, 0.1251, 0.773, 0.1049, 0.7904, 0.1049, 0.7904, 0.1251, 0.7474, 9.388e-07, 0.7474, 1.013e-06, 0.7474, 1.013e-06, 0.7474, 9.388e-07, 0.8982, 0.2022, 0.8982, 0.1116, 0.9156, 0.1116, 0.9156, 0.2022, 0.7474, 1.788e-06, 0.7474, 1.848e-06, 0.7474, 1.848e-06, 0.7474, 1.788e-06, 0.8561, 0.1109, 0.8561, 0.1042, 0.8735, 0.1042, 0.8735, 0.1109, 0.9754, 0.1694, 0.9754, 0.1049, 0.9928, 0.1049, 0.9928, 0.1694, 0.7474, 8.792e-07, 0.7474, 9.388e-07, 0.7474, 9.388e-07, 0.7474, 8.792e-07, 0.7474, 8.792e-07, 0.7474, 8.792e-07, 0.7474, 9.388e-07, 0.7474, 9.388e-07, 0.7474, 7.451e-08, 0.7474, 8.792e-07, 0.7474, 8.792e-07, 0.7474, 7.451e-08, 0.7474, 7.451e-08, 0.7474, 7.451e-08, 0.7474, 8.792e-07, 0.7474, 8.792e-07, 0.7474, 0.0, 0.7474, 7.451e-08, 0.7474, 7.451e-08, 0.7474, 0.0, 0.7474, 0.0, 0.7474, 0.0, 0.7474, 7.451e-08, 0.7474, 7.451e-08, 0.7474, 8.792e-07, 0.7474, 8.792e-07, 0.7474, 9.388e-07, 0.7474, 9.388e-07, 0.7474, 8.792e-07, 0.7474, 8.792e-07, 0.7474, 9.388e-07, 0.7474, 9.388e-07, 0.7474, 7.451e-08, 0.7474, 7.451e-08, 0.7474, 8.792e-07, 0.7474, 8.792e-07, 0.7474, 0.0, 0.7474, 7.451e-08, 0.7474, 7.451e-08, 0.7474, 0.0, 0.7474, 7.451e-08, 0.7474, 7.451e-08, 0.7474, 0.0, 0.7474, 0.0, 0.7474, 1.892e-06, 0.7474, 1.892e-06, 0.7474, 1.743e-06, 0.7474, 1.743e-06, 0.7474, 9.388e-07, 0.7474, 9.388e-07, 0.7474, 1.743e-06, 0.7474, 1.743e-06, 0.7474, 1.922e-06, 0.7474, 1.922e-06, 0.7474, 1.788e-06, 0.7474, 1.788e-06, 0.9582, 0.0, 0.9752, 0.0, 0.9752, 0.09226, 0.9582, 0.09226, 0.9752, 0.09226, 0.9752, 0.0, 0.9921, 0.0, 0.9921, 0.09226, 0.9754, 0.1049, 0.9754, 0.1972, 0.9584, 0.1972, 0.9584, 0.1049])
_ca = me_cube_002.color_attributes.new('Col', 'BYTE_COLOR', 'CORNER')
_ca.data.foreach_set('color', [1.0, 0.0, 0.0, 1.0, 1.0, 0.0, 0.0, 1.0, 1.0, 0.0, 0.0, 1.0, 1.0, 0.0, 0.0, 1.0, 0.0, 1.0, 0.0, 1.0, 0.0, 1.0, 0.0, 1.0, 0.0, 1.0, 0.0, 1.0, 0.0, 1.0, 0.0, 1.0, 0.0, 1.0, 0.0, 1.0, 0.0, 1.0, 0.0, 1.0, 0.0, 1.0, 0.0, 1.0, 0.0, 1.0, 0.0, 1.0, 0.0, 1.0, 0.0, 1.0, 0.0, 1.0, 0.0, 1.0, 0.0, 1.0, 0.0, 1.0, 0.0, 1.0, 0.0, 1.0, 0.0, 0.0, 1.0, 1.0, 0.0, 0.0, 1.0, 1.0, 0.0, 0.0, 1.0, 1.0, 0.0, 0.0, 1.0, 1.0, 1.0, 0.0, 0.0, 1.0, 1.0, 0.0, 0.0, 1.0, 1.0, 0.0, 0.0, 1.0, 1.0, 0.0, 0.0, 1.0, 0.0, 1.0, 0.0, 1.0, 0.0, 1.0, 0.0, 1.0, 0.0, 1.0, 0.0, 1.0, 0.0, 1.0, 0.0, 1.0, 0.0, 1.0, 0.0, 1.0, 0.0, 1.0, 0.0, 1.0, 0.0, 1.0, 0.0, 1.0, 0.0, 1.0, 0.0, 1.0, 0.0, 1.0, 0.0, 1.0, 0.0, 1.0, 0.0, 1.0, 0.0, 1.0, 0.0, 1.0, 0.0, 1.0, 0.0, 1.0, 0.0, 0.0, 1.0, 1.0, 0.0, 0.0, 1.0, 1.0, 0.0, 0.0, 1.0, 1.0, 0.0, 0.0, 1.0, 1.0, 0.2159, 0.1022, 0.0, 1.0, 0.2159, 0.1022, 0.0, 1.0, 0.2159, 0.1022, 0.0, 1.0, 0.2159, 0.1022, 0.0, 1.0, 0.2159, 0.1022, 0.0, 1.0, 0.2159, 0.1022, 0.0, 1.0, 0.2159, 0.1022, 0.0, 1.0, 0.2159, 0.1022, 0.0, 1.0, 0.2159, 0.1022, 0.0, 1.0, 0.2159, 0.1022, 0.0, 1.0, 0.2159, 0.1022, 0.0, 1.0, 0.2159, 0.1022, 0.0, 1.0, 0.2159, 0.1022, 0.0, 1.0, 0.2159, 0.1022, 0.0, 1.0, 0.2159, 0.1022, 0.0, 1.0, 0.2159, 0.1022, 0.0, 1.0, 0.01764, 0.2159, 0.0, 1.0, 0.01764, 0.2159, 0.0, 1.0, 0.01764, 0.2159, 0.0, 1.0, 0.01764, 0.2159, 0.0, 1.0, 0.01764, 0.2159, 0.0, 1.0, 0.01764, 0.2159, 0.0, 1.0, 0.01764, 0.2159, 0.0, 1.0, 0.01764, 0.2159, 0.0, 1.0, 1.0, 0.0, 0.0, 1.0, 1.0, 0.0, 0.0, 1.0, 1.0, 0.0, 0.0, 1.0, 1.0, 0.0, 0.0, 1.0, 0.01764, 0.2159, 0.0, 1.0, 0.01764, 0.2159, 0.0, 1.0, 0.01764, 0.2159, 0.0, 1.0, 0.01764, 0.2159, 0.0, 1.0, 0.01764, 0.2159, 0.0, 1.0, 0.01764, 0.2159, 0.0, 1.0, 0.01764, 0.2159, 0.0, 1.0, 0.01764, 0.2159, 0.0, 1.0, 0.01764, 0.2159, 0.0, 1.0, 0.01764, 0.2159, 0.0, 1.0, 0.01764, 0.2159, 0.0, 1.0, 0.01764, 0.2159, 0.0, 1.0, 0.01764, 0.2159, 0.0, 1.0, 0.01764, 0.2159, 0.0, 1.0, 0.01764, 0.2159, 0.0, 1.0, 0.01764, 0.2159, 0.0, 1.0, 0.01764, 0.2159, 0.0, 1.0, 0.01764, 0.2159, 0.0, 1.0, 0.01764, 0.2159, 0.0, 1.0, 0.01764, 0.2159, 0.0, 1.0, 0.01764, 0.2159, 0.0, 1.0, 0.01764, 0.2159, 0.0, 1.0, 0.01764, 0.2159, 0.0, 1.0, 0.01764, 0.2159, 0.0, 1.0, 0.01764, 0.2159, 0.0, 1.0, 0.01764, 0.2159, 0.0, 1.0, 0.01764, 0.2159, 0.0, 1.0, 0.01764, 0.2159, 0.0, 1.0, 0.01764, 0.2159, 0.0, 1.0, 0.01764, 0.2159, 0.0, 1.0, 0.01764, 0.2159, 0.0, 1.0, 0.01764, 0.2159, 0.0, 1.0, 0.01764, 0.2159, 0.0, 1.0, 0.01764, 0.2159, 0.0, 1.0, 0.01764, 0.2159, 0.0, 1.0, 0.01764, 0.2159, 0.0, 1.0, 0.01764, 0.2159, 0.0, 1.0, 0.01764, 0.2159, 0.0, 1.0, 0.01764, 0.2159, 0.0, 1.0, 0.01764, 0.2159, 0.0, 1.0, 0.01764, 0.2159, 0.0, 1.0, 0.01764, 0.2159, 0.0, 1.0, 0.01764, 0.2159, 0.0, 1.0, 0.01764, 0.2159, 0.0, 1.0, 0.2159, 0.1022, 0.0, 1.0, 0.2159, 0.1022, 0.0, 1.0, 0.2159, 0.1022, 0.0, 1.0, 0.2159, 0.1022, 0.0, 1.0, 0.2159, 0.1022, 0.0, 1.0, 0.2159, 0.1022, 0.0, 1.0, 0.2159, 0.1022, 0.0, 1.0, 0.2159, 0.1022, 0.0, 1.0, 0.2159, 0.1022, 0.0, 1.0, 0.2159, 0.1022, 0.0, 1.0, 0.2159, 0.1022, 0.0, 1.0, 0.2159, 0.1022, 0.0, 1.0, 0.2159, 0.1022, 0.0, 1.0, 0.2159, 0.1022, 0.0, 1.0, 0.2159, 0.1022, 0.0, 1.0, 0.2159, 0.1022, 0.0, 1.0, 0.01764, 0.2159, 0.0, 1.0, 0.01764, 0.2159, 0.0, 1.0, 0.01764, 0.2159, 0.0, 1.0, 0.01764, 0.2159, 0.0, 1.0, 0.01764, 0.2159, 0.0, 1.0, 0.01764, 0.2159, 0.0, 1.0, 0.01764, 0.2159, 0.0, 1.0, 0.01764, 0.2159, 0.0, 1.0, 1.0, 0.0, 0.0, 1.0, 1.0, 0.0, 0.0, 1.0, 1.0, 0.0, 0.0, 1.0, 1.0, 0.0, 0.0, 1.0, 0.01764, 0.2159, 0.0, 1.0, 0.01764, 0.2159, 0.0, 1.0, 0.01764, 0.2159, 0.0, 1.0, 0.01764, 0.2159, 0.0, 1.0, 0.01764, 0.2159, 0.0, 1.0, 0.01764, 0.2159, 0.0, 1.0, 0.01764, 0.2159, 0.0, 1.0, 0.01764, 0.2159, 0.0, 1.0, 0.01764, 0.2159, 0.0, 1.0, 0.01764, 0.2159, 0.0, 1.0, 0.01764, 0.2159, 0.0, 1.0, 0.01764, 0.2159, 0.0, 1.0, 0.01764, 0.2159, 0.0, 1.0, 0.01764, 0.2159, 0.0, 1.0, 0.01764, 0.2159, 0.0, 1.0, 0.01764, 0.2159, 0.0, 1.0, 0.01764, 0.2159, 0.0, 1.0, 0.01764, 0.2159, 0.0, 1.0, 0.01764, 0.2159, 0.0, 1.0, 0.01764, 0.2159, 0.0, 1.0, 0.01764, 0.2159, 0.0, 1.0, 0.01764, 0.2159, 0.0, 1.0, 0.01764, 0.2159, 0.0, 1.0, 0.01764, 0.2159, 0.0, 1.0, 0.01764, 0.2159, 0.0, 1.0, 0.01764, 0.2159, 0.0, 1.0, 0.01764, 0.2159, 0.0, 1.0, 0.01764, 0.2159, 0.0, 1.0, 0.01764, 0.2159, 0.0, 1.0, 0.01764, 0.2159, 0.0, 1.0, 0.01764, 0.2159, 0.0, 1.0, 0.01764, 0.2159, 0.0, 1.0, 0.01764, 0.2159, 0.0, 1.0, 0.01764, 0.2159, 0.0, 1.0, 0.01764, 0.2159, 0.0, 1.0, 0.01764, 0.2159, 0.0, 1.0, 0.01764, 0.2159, 0.0, 1.0, 0.01764, 0.2159, 0.0, 1.0, 0.01764, 0.2159, 0.0, 1.0, 0.01764, 0.2159, 0.0, 1.0, 0.01764, 0.2159, 0.0, 1.0, 0.01764, 0.2159, 0.0, 1.0, 0.01764, 0.2159, 0.0, 1.0, 0.01764, 0.2159, 0.0, 1.0, 0.2159, 0.2159, 0.2159, 1.0, 0.2159, 0.2159, 0.2159, 1.0, 0.2159, 0.2159, 0.2159, 1.0, 0.2159, 0.2159, 0.2159, 1.0, 0.2159, 0.2159, 0.2159, 1.0, 0.2159, 0.2159, 0.2159, 1.0, 0.2159, 0.2159, 0.2159, 1.0, 0.2159, 0.2159, 0.2159, 1.0, 0.2159, 0.2159, 0.2159, 1.0, 0.2159, 0.2159, 0.2159, 1.0, 0.2159, 0.2159, 0.2159, 1.0, 0.2159, 0.2159, 0.2159, 1.0, 0.2159, 0.2159, 0.2159, 1.0, 0.2159, 0.2159, 0.2159, 1.0, 0.2159, 0.2159, 0.2159, 1.0, 0.2159, 0.2159, 0.2159, 1.0, 1.0, 0.0, 0.0, 1.0, 1.0, 0.0, 0.0, 1.0, 1.0, 0.0, 0.0, 1.0, 1.0, 0.0, 0.0, 1.0, 0.2159, 0.2159, 0.2159, 1.0, 0.2159, 0.2159, 0.2159, 1.0, 0.2159, 0.2159, 0.2159, 1.0, 0.2159, 0.2159, 0.2159, 1.0, 0.2159, 0.2159, 0.2159, 1.0, 0.2159, 0.2159, 0.2159, 1.0, 0.2159, 0.2159, 0.2159, 1.0, 0.2159, 0.2159, 0.2159, 1.0, 0.2159, 0.2159, 0.2159, 1.0, 0.2159, 0.2159, 0.2159, 1.0, 0.2159, 0.2159, 0.2159, 1.0, 0.2159, 0.2159, 0.2159, 1.0, 0.2159, 0.2159, 0.2159, 1.0, 0.2159, 0.2159, 0.2159, 1.0, 0.2159, 0.2159, 0.2159, 1.0, 0.2159, 0.2159, 0.2159, 1.0, 0.2159, 0.2159, 0.2159, 1.0, 0.2159, 0.2159, 0.2159, 1.0, 0.2159, 0.2159, 0.2159, 1.0, 0.2159, 0.2159, 0.2159, 1.0, 1.0, 0.0, 0.0, 1.0, 1.0, 0.0, 0.0, 1.0, 1.0, 0.0, 0.0, 1.0, 1.0, 0.0, 0.0, 1.0, 1.0, 0.0, 0.0, 1.0, 1.0, 0.0, 0.0, 1.0, 1.0, 0.0, 0.0, 1.0, 1.0, 0.0, 0.0, 1.0, 0.2159, 0.0, 0.1746, 1.0, 0.2159, 0.0, 0.1746, 1.0, 0.2159, 0.0, 0.1746, 1.0, 0.2159, 0.0, 0.1746, 1.0, 1.0, 0.0, 0.0, 1.0, 1.0, 0.0, 0.0, 1.0, 1.0, 0.0, 0.0, 1.0, 1.0, 0.0, 0.0, 1.0, 0.2159, 0.2159, 0.2159, 1.0, 0.2159, 0.2159, 0.2159, 1.0, 0.2159, 0.2159, 0.2159, 1.0, 0.2159, 0.2159, 0.2159, 1.0, 0.2159, 0.2159, 0.2159, 1.0, 0.2159, 0.2159, 0.2159, 1.0, 0.2159, 0.2159, 0.2159, 1.0, 0.2159, 0.2159, 0.2159, 1.0, 0.2159, 0.2159, 0.2159, 1.0, 0.2159, 0.2159, 0.2159, 1.0, 0.2159, 0.2159, 0.2159, 1.0, 0.2159, 0.2159, 0.2159, 1.0, 0.2159, 0.2159, 0.2159, 1.0, 0.2159, 0.2159, 0.2159, 1.0, 0.2159, 0.2159, 0.2159, 1.0, 0.2159, 0.2159, 0.2159, 1.0, 1.0, 0.0, 0.0, 1.0, 1.0, 0.0, 0.0, 1.0, 1.0, 0.0, 0.0, 1.0, 1.0, 0.0, 0.0, 1.0, 0.2159, 0.2159, 0.2159, 1.0, 0.2159, 0.2159, 0.2159, 1.0, 0.2159, 0.2159, 0.2159, 1.0, 0.2159, 0.2159, 0.2159, 1.0, 0.2159, 0.2159, 0.2159, 1.0, 0.2159, 0.2159, 0.2159, 1.0, 0.2159, 0.2159, 0.2159, 1.0, 0.2159, 0.2159, 0.2159, 1.0, 0.2159, 0.2159, 0.2159, 1.0, 0.2159, 0.2159, 0.2159, 1.0, 0.2159, 0.2159, 0.2159, 1.0, 0.2159, 0.2159, 0.2159, 1.0, 0.2159, 0.2159, 0.2159, 1.0, 0.2159, 0.2159, 0.2159, 1.0, 0.2159, 0.2159, 0.2159, 1.0, 0.2159, 0.2159, 0.2159, 1.0, 0.2159, 0.2159, 0.2159, 1.0, 0.2159, 0.2159, 0.2159, 1.0, 0.2159, 0.2159, 0.2159, 1.0, 0.2159, 0.2159, 0.2159, 1.0, 1.0, 0.0, 0.0, 1.0, 1.0, 0.0, 0.0, 1.0, 1.0, 0.0, 0.0, 1.0, 1.0, 0.0, 0.0, 1.0, 1.0, 0.0, 0.0, 1.0, 1.0, 0.0, 0.0, 1.0, 1.0, 0.0, 0.0, 1.0, 1.0, 0.0, 0.0, 1.0, 0.2159, 0.0, 0.1746, 1.0, 0.2159, 0.0, 0.1746, 1.0, 0.2159, 0.0, 0.1746, 1.0, 0.2159, 0.0, 0.1746, 1.0, 1.0, 0.0, 0.0, 1.0, 1.0, 0.0, 0.0, 1.0, 1.0, 0.0, 0.0, 1.0, 1.0, 0.0, 0.0, 1.0, 1.0, 0.0, 0.0, 1.0, 1.0, 0.0, 0.0, 1.0, 1.0, 0.0, 0.0, 1.0, 1.0, 0.0, 0.0, 1.0, 1.0, 0.0, 0.0, 1.0, 1.0, 0.0, 0.0, 1.0, 1.0, 0.0, 0.0, 1.0, 1.0, 0.0, 0.0, 1.0, 1.0, 0.0, 0.0, 1.0, 1.0, 0.0, 0.0, 1.0, 1.0, 0.0, 0.0, 1.0, 1.0, 0.0, 0.0, 1.0, 1.0, 0.0, 0.0, 1.0, 1.0, 0.0, 0.0, 1.0, 1.0, 0.0, 0.0, 1.0, 1.0, 0.0, 0.0, 1.0, 1.0, 0.0, 0.0, 1.0, 1.0, 0.0, 0.0, 1.0, 1.0, 0.0, 0.0, 1.0, 1.0, 0.0, 0.0, 1.0, 1.0, 0.0, 0.0, 1.0, 1.0, 0.0, 0.0, 1.0, 1.0, 0.0, 0.0, 1.0, 1.0, 0.0, 0.0, 1.0, 1.0, 0.0, 0.0, 1.0, 1.0, 0.0, 0.0, 1.0, 1.0, 0.0, 0.0, 1.0, 1.0, 0.0, 0.0, 1.0, 1.0, 0.0, 0.0, 1.0, 1.0, 0.0, 0.0, 1.0, 0.0, 1.0, 1.0, 1.0, 0.0, 1.0, 1.0, 1.0, 0.0, 1.0, 1.0, 1.0, 0.0, 1.0, 1.0, 1.0, 0.0, 1.0, 1.0, 1.0, 0.0, 1.0, 1.0, 1.0, 0.0, 1.0, 1.0, 1.0, 0.0, 1.0, 1.0, 1.0, 0.0, 1.0, 1.0, 1.0, 0.0, 1.0, 1.0, 1.0, 0.0, 1.0, 1.0, 1.0, 0.0, 1.0, 1.0, 1.0, 0.0, 1.0, 1.0, 1.0, 0.0, 1.0, 1.0, 1.0, 0.0, 1.0, 1.0, 1.0, 0.0, 1.0, 1.0, 1.0, 0.0, 1.0, 1.0, 1.0, 0.0, 1.0, 1.0, 1.0, 0.0, 1.0, 1.0, 1.0, 0.0, 1.0, 1.0, 1.0, 1.0, 0.0, 0.0, 1.0, 1.0, 0.0, 0.0, 1.0, 1.0, 0.0, 0.0, 1.0, 1.0, 0.0, 0.0, 1.0, 1.0, 0.0, 0.0, 1.0, 1.0, 0.0, 0.0, 1.0, 1.0, 0.0, 0.0, 1.0, 1.0, 0.0, 0.0, 1.0, 1.0, 0.0, 0.0, 1.0, 1.0, 0.0, 0.0, 1.0, 1.0, 0.0, 0.0, 1.0, 1.0, 0.0, 0.0, 1.0, 1.0, 0.0, 0.0, 1.0, 1.0, 0.0, 0.0, 1.0, 1.0, 0.0, 0.0, 1.0, 1.0, 0.0, 0.0, 1.0, 1.0, 0.0, 0.0, 1.0, 1.0, 0.0, 0.0, 1.0, 1.0, 0.0, 0.0, 1.0, 1.0, 0.0, 0.0, 1.0, 1.0, 0.0, 0.0, 1.0, 1.0, 0.0, 0.0, 1.0, 1.0, 0.0, 0.0, 1.0, 1.0, 0.0, 0.0, 1.0, 1.0, 0.0, 0.0, 1.0, 1.0, 0.0, 0.0, 1.0, 1.0, 0.0, 0.0, 1.0, 1.0, 0.0, 0.0, 1.0, 1.0, 0.0, 0.0, 1.0, 1.0, 0.0, 0.0, 1.0, 1.0, 0.0, 0.0, 1.0, 1.0, 0.0, 0.0, 1.0, 1.0, 0.0, 0.0, 1.0, 1.0, 0.0, 0.0, 1.0, 1.0, 0.0, 0.0, 1.0, 1.0, 0.0, 0.0, 1.0, 1.0, 0.0, 0.0, 1.0, 1.0, 0.0, 0.0, 1.0, 1.0, 0.0, 0.0, 1.0, 1.0, 0.0, 0.0, 1.0, 1.0, 0.0, 0.0, 1.0, 1.0, 0.0, 0.0, 1.0, 1.0, 0.0, 0.0, 1.0, 1.0, 0.0, 0.0, 1.0, 1.0, 0.0, 0.0, 1.0, 1.0, 0.0, 0.0, 1.0, 1.0, 0.0, 0.0, 1.0, 1.0, 0.0, 0.0, 1.0, 1.0, 0.0, 0.0, 1.0, 1.0, 0.0, 0.0, 1.0, 1.0, 0.0, 0.0, 1.0, 1.0, 0.0, 0.0, 1.0, 1.0, 0.0, 0.0, 1.0, 1.0, 0.0, 0.0, 1.0, 1.0, 0.0, 0.0, 1.0, 1.0, 0.0, 0.0, 1.0, 1.0, 0.0, 0.0, 1.0, 1.0, 0.0, 0.0, 1.0, 1.0, 0.0, 0.0, 1.0, 0.0, 1.0, 1.0, 1.0, 0.0, 1.0, 1.0, 1.0, 0.0, 1.0, 1.0, 1.0, 0.0, 1.0, 1.0, 1.0, 0.0, 1.0, 1.0, 1.0, 0.0, 1.0, 1.0, 1.0, 0.0, 1.0, 1.0, 1.0, 0.0, 1.0, 1.0, 1.0, 0.0, 1.0, 1.0, 1.0, 0.0, 1.0, 1.0, 1.0, 0.0, 1.0, 1.0, 1.0, 0.0, 1.0, 1.0, 1.0, 0.0, 1.0, 1.0, 1.0, 0.0, 1.0, 1.0, 1.0, 0.0, 1.0, 1.0, 1.0, 0.0, 1.0, 1.0, 1.0, 0.0, 1.0, 1.0, 1.0, 0.0, 1.0, 1.0, 1.0, 0.0, 1.0, 1.0, 1.0, 0.0, 1.0, 1.0, 1.0, 1.0, 0.0, 0.0, 1.0, 1.0, 0.0, 0.0, 1.0, 1.0, 0.0, 0.0, 1.0, 1.0, 0.0, 0.0, 1.0, 1.0, 0.0, 0.0, 1.0, 1.0, 0.0, 0.0, 1.0, 1.0, 0.0, 0.0, 1.0, 1.0, 0.0, 0.0, 1.0, 1.0, 0.0, 0.0, 1.0, 1.0, 0.0, 0.0, 1.0, 1.0, 0.0, 0.0, 1.0, 1.0, 0.0, 0.0, 1.0, 1.0, 0.0, 0.0, 1.0, 1.0, 0.0, 0.0, 1.0, 1.0, 0.0, 0.0, 1.0, 1.0, 0.0, 0.0, 1.0, 1.0, 0.0, 0.0, 1.0, 1.0, 0.0, 0.0, 1.0, 1.0, 0.0, 0.0, 1.0, 1.0, 0.0, 0.0, 1.0, 1.0, 0.0, 0.0, 1.0, 1.0, 0.0, 0.0, 1.0, 1.0, 0.0, 0.0, 1.0, 1.0, 0.0, 0.0, 1.0, 1.0, 0.0, 0.0, 1.0, 1.0, 0.0, 0.0, 1.0, 1.0, 0.0, 0.0, 1.0, 1.0, 0.0, 0.0, 1.0, 1.0, 0.0, 0.0, 1.0, 1.0, 0.0, 0.0, 1.0, 1.0, 0.0, 0.0, 1.0, 1.0, 0.0, 0.0, 1.0, 1.0, 0.0, 0.0, 1.0, 1.0, 0.0, 0.0, 1.0, 1.0, 0.0, 0.0, 1.0, 1.0, 0.0, 0.0, 1.0, 1.0, 0.0, 0.0, 1.0, 1.0, 0.0, 0.0, 1.0, 1.0, 0.0, 0.0, 1.0, 1.0, 0.0, 0.0, 1.0, 1.0, 0.0, 0.0, 1.0, 1.0, 0.0, 0.0, 1.0, 1.0, 0.0, 0.0, 1.0, 1.0, 0.0, 0.0, 1.0, 1.0, 0.0, 0.0, 1.0, 1.0, 0.0, 0.0, 1.0, 1.0, 0.0, 0.0, 1.0, 1.0, 0.0, 0.0, 1.0, 1.0, 0.0, 0.0, 1.0, 1.0, 0.0, 0.0, 1.0, 1.0, 0.0, 0.0, 1.0, 1.0, 0.0, 0.0, 1.0, 1.0, 0.0, 0.0, 1.0, 1.0, 0.0, 0.0, 1.0, 1.0, 0.0, 0.0, 1.0, 1.0, 0.0, 0.0, 1.0, 1.0, 0.0, 0.0, 1.0, 1.0, 0.0, 0.0, 1.0, 1.0, 0.0, 0.0, 1.0, 1.0, 0.0, 0.0, 1.0, 1.0, 0.0, 0.0, 1.0, 1.0, 0.0, 0.0, 1.0, 1.0, 0.0, 0.0, 1.0, 1.0, 0.0, 0.0, 1.0, 1.0, 0.0, 0.0, 1.0, 1.0, 0.0, 0.0, 1.0, 1.0, 0.0, 0.0, 1.0, 1.0, 0.0, 0.0, 1.0, 1.0, 0.0, 0.0, 1.0, 1.0, 0.0, 0.0, 1.0, 1.0, 0.0, 0.0, 1.0, 1.0, 0.0, 0.0, 1.0, 1.0, 0.0, 0.0, 1.0, 1.0, 0.0, 0.0, 1.0, 1.0, 0.0, 0.0, 1.0, 1.0, 0.0, 0.0, 1.0, 1.0, 0.0, 0.0, 1.0, 1.0, 0.0, 0.0, 1.0, 1.0, 0.0, 0.0, 1.0, 1.0, 0.0, 0.0, 1.0, 1.0, 0.0, 0.0, 1.0, 1.0, 0.0, 0.0, 1.0, 1.0, 0.0, 0.0, 1.0, 1.0, 0.0, 0.0, 1.0, 1.0, 0.0, 0.0, 1.0, 1.0, 0.0, 0.0, 1.0, 1.0, 0.0, 0.0, 1.0, 1.0, 0.0, 0.0, 1.0, 1.0, 0.0, 0.0, 1.0, 1.0, 0.0, 0.0, 1.0, 1.0, 0.0, 0.0, 1.0, 1.0, 0.0, 0.0, 1.0, 1.0, 0.0, 0.0, 1.0, 1.0, 0.0, 0.0, 1.0, 1.0, 0.0, 0.0, 1.0, 1.0, 0.0, 0.0, 1.0, 1.0, 0.0, 0.0, 1.0, 1.0, 0.0, 0.0, 1.0, 1.0, 0.0, 0.0, 1.0, 1.0, 1.0, 0.0, 1.0, 1.0, 1.0, 0.0, 1.0, 1.0, 1.0, 0.0, 1.0, 1.0, 1.0, 0.0, 1.0, 1.0, 1.0, 0.0, 1.0, 1.0, 1.0, 0.0, 1.0, 1.0, 1.0, 0.0, 1.0, 1.0, 1.0, 0.0, 1.0, 1.0, 1.0, 0.0, 1.0, 1.0, 1.0, 0.0, 1.0, 1.0, 1.0, 0.0, 1.0, 1.0, 1.0, 0.0, 1.0, 1.0, 1.0, 0.0, 1.0, 1.0, 1.0, 0.0, 1.0, 1.0, 1.0, 0.0, 1.0, 1.0, 1.0, 0.0, 1.0, 1.0, 1.0, 0.0, 1.0, 1.0, 1.0, 0.0, 1.0, 1.0, 1.0, 0.0, 1.0, 1.0, 1.0, 0.0, 1.0, 1.0, 1.0, 0.0, 1.0, 1.0, 1.0, 0.0, 1.0, 1.0, 1.0, 0.0, 1.0, 1.0, 1.0, 0.0, 1.0, 1.0, 1.0, 0.0, 1.0, 1.0, 1.0, 0.0, 1.0, 1.0, 1.0, 0.0, 1.0, 1.0, 1.0, 0.0, 1.0, 1.0, 1.0, 0.0, 1.0, 1.0, 1.0, 0.0, 1.0, 1.0, 1.0, 0.0, 1.0, 1.0, 1.0, 0.0, 1.0, 1.0, 1.0, 0.0, 1.0, 1.0, 1.0, 0.0, 1.0, 1.0, 1.0, 0.0, 1.0, 1.0, 1.0, 0.0, 1.0, 1.0, 1.0, 0.0, 1.0, 1.0, 1.0, 0.0, 1.0, 1.0, 1.0, 0.0, 1.0, 1.0, 1.0, 0.0, 1.0, 1.0, 1.0, 0.0, 1.0, 1.0, 1.0, 0.0, 1.0, 1.0, 1.0, 0.0, 1.0, 1.0, 1.0, 0.0, 1.0, 1.0, 1.0, 0.0, 1.0, 1.0, 1.0, 0.0, 1.0, 1.0, 1.0, 0.0, 1.0, 1.0, 1.0, 0.0, 1.0, 1.0, 1.0, 0.0, 1.0, 1.0, 1.0, 0.0, 1.0, 1.0, 1.0, 0.0, 1.0, 1.0, 1.0, 0.0, 1.0, 1.0, 1.0, 0.0, 1.0, 1.0, 1.0, 0.0, 1.0, 1.0, 1.0, 0.0, 1.0, 1.0, 1.0, 0.0, 1.0, 1.0, 1.0, 0.0, 1.0, 1.0, 1.0, 0.0, 1.0, 1.0, 1.0, 0.0, 1.0, 1.0, 1.0, 0.0, 1.0, 1.0, 1.0, 0.0, 1.0, 1.0, 1.0, 0.0, 1.0, 1.0, 1.0, 0.0, 1.0, 1.0, 1.0, 0.0, 1.0, 1.0, 1.0, 0.0, 1.0, 1.0, 1.0, 0.0, 1.0, 1.0, 1.0, 0.0, 1.0, 1.0, 1.0, 0.0, 1.0, 1.0, 1.0, 0.0, 1.0, 1.0, 1.0, 0.0, 1.0, 1.0, 1.0, 0.0, 1.0, 1.0, 1.0, 0.0, 1.0, 1.0, 1.0, 0.0, 1.0, 1.0, 1.0, 0.0, 1.0, 1.0, 1.0, 0.0, 1.0, 1.0, 1.0, 0.0, 1.0, 1.0, 1.0, 0.0, 1.0, 1.0, 1.0, 0.0, 1.0, 1.0, 1.0, 0.0, 1.0, 1.0, 1.0, 0.0, 1.0, 1.0, 1.0, 0.0, 1.0, 1.0, 1.0, 0.0, 1.0, 1.0, 1.0, 0.0, 1.0, 1.0, 1.0, 0.0, 1.0, 1.0, 1.0, 0.0, 1.0, 1.0, 1.0, 0.0, 1.0, 1.0, 1.0, 0.0, 1.0, 1.0, 1.0, 0.0, 1.0, 1.0, 1.0, 0.0, 1.0, 1.0, 1.0, 0.0, 1.0, 1.0, 1.0, 0.0, 1.0, 1.0, 1.0, 0.0, 1.0, 1.0, 1.0, 0.0, 1.0, 1.0, 1.0, 0.0, 1.0, 1.0, 1.0, 0.0, 1.0, 1.0, 1.0, 0.0, 1.0, 1.0, 1.0, 0.0, 1.0, 1.0, 1.0, 0.0, 1.0, 1.0, 1.0, 0.0, 1.0, 1.0, 1.0, 0.0, 1.0, 1.0, 1.0, 0.0, 1.0, 1.0, 1.0, 0.0, 1.0, 1.0, 1.0, 0.0, 1.0, 1.0, 1.0, 0.0, 1.0, 1.0, 1.0, 0.0, 1.0, 1.0, 1.0, 0.0, 1.0, 1.0, 1.0, 0.0, 1.0, 1.0, 1.0, 0.0, 1.0, 1.0, 1.0, 0.0, 1.0, 1.0, 1.0, 0.0, 1.0, 1.0, 1.0, 0.0, 1.0, 1.0, 1.0, 0.0, 1.0, 1.0, 1.0, 0.0, 1.0, 1.0, 1.0, 0.0, 1.0, 1.0, 1.0, 0.0, 1.0, 1.0, 1.0, 0.0, 1.0, 1.0, 1.0, 0.0, 1.0, 1.0, 1.0, 0.0, 1.0, 1.0, 1.0, 0.0, 1.0, 1.0, 1.0, 0.0, 1.0, 1.0, 1.0, 0.0, 1.0, 1.0, 1.0, 0.0, 1.0, 1.0, 1.0, 0.0, 1.0, 1.0, 1.0, 0.0, 1.0, 1.0, 1.0, 0.0, 1.0, 1.0, 1.0, 0.0, 1.0, 1.0, 1.0, 0.0, 1.0, 1.0, 1.0, 0.0, 1.0, 1.0, 1.0, 0.0, 1.0, 1.0, 1.0, 0.0, 1.0, 1.0, 1.0, 0.0, 1.0, 1.0, 1.0, 0.0, 1.0, 1.0, 1.0, 0.0, 1.0, 1.0, 1.0, 0.0, 1.0, 1.0, 1.0, 0.0, 1.0, 1.0, 1.0, 0.0, 1.0, 1.0, 1.0, 0.0, 1.0, 1.0, 1.0, 0.0, 1.0, 1.0, 1.0, 0.0, 1.0, 1.0, 1.0, 0.0, 1.0, 1.0, 1.0, 0.0, 1.0, 1.0, 1.0, 0.0, 1.0, 1.0, 1.0, 0.0, 1.0, 1.0, 1.0, 0.0, 1.0, 1.0, 1.0, 0.0, 1.0, 1.0, 1.0, 0.0, 1.0, 1.0, 1.0, 0.0, 1.0, 1.0, 1.0, 0.0, 1.0, 1.0, 1.0, 0.0, 1.0, 1.0, 1.0, 0.0, 1.0, 1.0, 1.0, 0.0, 1.0, 1.0, 1.0, 0.0, 1.0, 1.0, 1.0, 0.0, 1.0, 1.0, 1.0, 0.0, 1.0, 1.0, 1.0, 0.0, 1.0, 1.0, 1.0, 0.0, 1.0, 1.0, 1.0, 0.0, 1.0, 1.0, 1.0, 0.0, 1.0, 1.0, 1.0, 0.0, 1.0, 1.0, 1.0, 0.0, 1.0, 1.0, 1.0, 0.0, 1.0, 1.0, 1.0, 0.0, 1.0, 1.0, 1.0, 0.0, 1.0, 1.0, 1.0, 0.0, 1.0, 1.0, 1.0, 0.0, 1.0, 1.0, 1.0, 0.0, 1.0, 1.0, 1.0, 0.0, 1.0, 1.0, 1.0, 0.0, 1.0, 1.0, 1.0, 0.0, 1.0, 1.0, 1.0, 0.0, 1.0, 1.0, 1.0, 0.0, 1.0, 1.0, 1.0, 0.0, 1.0, 1.0, 1.0, 0.0, 1.0, 1.0, 1.0, 0.0, 1.0, 1.0, 1.0, 0.0, 1.0, 1.0, 1.0, 0.0, 1.0, 1.0, 1.0, 0.0, 1.0, 1.0, 1.0, 0.0, 1.0, 1.0, 1.0, 0.0, 1.0, 1.0, 1.0, 0.0, 1.0, 1.0, 1.0, 0.0, 1.0, 1.0, 1.0, 0.0, 1.0, 1.0, 1.0, 0.0, 1.0, 1.0, 1.0, 0.0, 1.0, 1.0, 1.0, 0.0, 1.0, 1.0, 1.0, 0.0, 1.0, 1.0, 1.0, 0.0, 1.0, 1.0, 1.0, 0.0, 1.0, 1.0, 1.0, 0.0, 1.0, 1.0, 1.0, 0.0, 1.0, 1.0, 1.0, 0.0, 1.0, 1.0, 1.0, 0.0, 1.0, 1.0, 1.0, 0.0, 1.0, 1.0, 1.0, 0.0, 1.0, 1.0, 1.0, 0.0, 1.0, 1.0, 1.0, 0.0, 1.0, 1.0, 1.0, 0.0, 1.0, 1.0, 1.0, 0.0, 1.0, 1.0, 1.0, 0.0, 1.0, 1.0, 1.0, 0.0, 1.0, 1.0, 1.0, 0.0, 1.0, 1.0, 1.0, 0.0, 1.0, 1.0, 1.0, 0.0, 1.0, 1.0, 1.0, 0.0, 1.0, 1.0, 1.0, 0.0, 1.0, 1.0, 1.0, 0.0, 1.0, 1.0, 1.0, 0.0, 1.0, 1.0, 1.0, 0.0, 1.0, 1.0, 1.0, 0.0, 1.0, 1.0, 1.0, 0.0, 1.0, 1.0, 1.0, 0.0, 1.0, 1.0, 1.0, 0.0, 1.0, 1.0, 1.0, 0.0, 1.0, 1.0, 1.0, 0.0, 1.0, 1.0, 1.0, 0.0, 1.0, 1.0, 1.0, 0.0, 1.0, 1.0, 1.0, 0.0, 1.0, 1.0, 1.0, 0.0, 1.0, 1.0, 1.0, 0.0, 1.0, 1.0, 1.0, 0.0, 1.0, 1.0, 1.0, 0.0, 1.0, 1.0, 1.0, 0.0, 1.0, 1.0, 1.0, 0.0, 1.0, 1.0, 1.0, 0.0, 1.0, 1.0, 1.0, 0.0, 1.0, 1.0, 1.0, 0.0, 1.0, 1.0, 1.0, 0.0, 1.0, 1.0, 1.0, 0.0, 1.0, 1.0, 1.0, 0.0, 1.0, 1.0, 1.0, 0.0, 1.0, 1.0, 1.0, 0.0, 1.0, 1.0, 1.0, 0.0, 1.0, 1.0, 1.0, 0.0, 1.0, 1.0, 1.0, 0.0, 1.0, 1.0, 1.0, 0.0, 1.0, 1.0, 1.0, 0.0, 1.0, 1.0, 1.0, 0.0, 1.0, 1.0, 1.0, 0.0, 1.0, 1.0, 1.0, 0.0, 1.0, 1.0, 1.0, 0.0, 1.0, 1.0, 1.0, 0.0, 1.0, 1.0, 1.0, 0.0, 1.0, 1.0, 1.0, 0.0, 1.0, 1.0, 1.0, 0.0, 1.0, 1.0, 1.0, 0.0, 1.0, 1.0, 1.0, 0.0, 1.0, 1.0, 1.0, 0.0, 1.0, 1.0, 1.0, 0.0, 1.0, 1.0, 1.0, 0.0, 1.0, 1.0, 1.0, 0.0, 1.0, 1.0, 1.0, 0.0, 1.0, 1.0, 1.0, 0.0, 1.0, 1.0, 1.0, 0.0, 1.0, 1.0, 1.0, 0.0, 1.0, 1.0, 1.0, 0.0, 1.0, 1.0, 1.0, 0.0, 1.0, 1.0, 1.0, 0.0, 1.0, 1.0, 1.0, 0.0, 1.0, 1.0, 1.0, 0.0, 1.0, 1.0, 1.0, 0.0, 1.0, 1.0, 1.0, 0.0, 1.0, 1.0, 1.0, 0.0, 1.0, 1.0, 1.0, 0.0, 1.0, 1.0, 1.0, 0.0, 1.0, 1.0, 1.0, 0.0, 1.0, 1.0, 1.0, 0.0, 1.0, 1.0, 1.0, 0.0, 1.0, 1.0, 1.0, 0.0, 1.0, 1.0, 1.0, 0.0, 1.0, 1.0, 1.0, 0.0, 1.0, 1.0, 1.0, 0.0, 1.0, 1.0, 1.0, 0.0, 1.0, 1.0, 1.0, 0.0, 1.0, 1.0, 1.0, 0.0, 1.0, 1.0, 1.0, 0.0, 1.0, 1.0, 1.0, 0.0, 1.0, 1.0, 1.0, 0.0, 1.0, 1.0, 1.0, 0.0, 1.0, 1.0, 1.0, 0.0, 1.0, 1.0, 1.0, 0.0, 1.0, 1.0, 1.0, 0.0, 1.0, 1.0, 1.0, 0.0, 1.0, 1.0, 1.0, 0.0, 1.0, 1.0, 1.0, 0.0, 1.0, 1.0, 1.0, 0.0, 1.0, 1.0, 1.0, 0.0, 1.0, 1.0, 1.0, 0.0, 1.0, 1.0, 1.0, 0.0, 1.0, 1.0, 1.0, 0.0, 1.0, 1.0, 1.0, 0.0, 1.0, 1.0, 1.0, 0.0, 1.0, 1.0, 1.0, 0.0, 1.0, 1.0, 1.0, 0.0, 1.0, 1.0, 1.0, 0.0, 1.0, 1.0, 1.0, 0.0, 1.0, 1.0, 1.0, 0.0, 1.0, 1.0, 1.0, 0.0, 1.0, 1.0, 1.0, 0.0, 1.0, 1.0, 1.0, 0.0, 1.0, 1.0, 1.0, 0.0, 1.0, 1.0, 1.0, 0.0, 1.0, 1.0, 1.0, 0.0, 1.0, 1.0, 1.0, 0.0, 1.0, 1.0, 1.0, 0.0, 1.0, 1.0, 1.0, 0.0, 1.0, 1.0, 1.0, 0.0, 1.0, 1.0, 1.0, 0.0, 1.0, 1.0, 1.0, 0.0, 1.0, 1.0, 1.0, 0.0, 1.0, 1.0, 1.0, 0.0, 1.0, 1.0, 1.0, 0.0, 1.0, 1.0, 1.0, 0.0, 1.0, 1.0, 1.0, 0.0, 1.0, 1.0, 1.0, 0.0, 1.0, 1.0, 1.0, 0.0, 1.0, 1.0, 1.0, 0.0, 1.0, 1.0, 1.0, 0.0, 1.0, 1.0, 1.0, 0.0, 1.0, 1.0, 1.0, 0.0, 1.0, 1.0, 1.0, 0.0, 1.0, 1.0, 1.0, 0.0, 1.0, 1.0, 1.0, 0.0, 1.0, 1.0, 1.0, 0.0, 1.0, 1.0, 1.0, 0.0, 1.0, 1.0, 1.0, 0.0, 1.0, 1.0, 1.0, 0.0, 1.0, 1.0, 1.0, 0.0, 1.0, 1.0, 1.0, 0.0, 1.0, 1.0, 1.0, 0.0, 1.0, 1.0, 1.0, 0.0, 1.0, 1.0, 1.0, 0.0, 1.0, 1.0, 1.0, 0.0, 1.0, 1.0, 1.0, 0.0, 1.0, 1.0, 1.0, 0.0, 1.0, 1.0, 1.0, 0.0, 1.0, 1.0, 1.0, 0.0, 1.0, 1.0, 1.0, 0.0, 1.0, 1.0, 1.0, 0.0, 1.0, 1.0, 1.0, 0.0, 1.0, 1.0, 1.0, 0.0, 1.0, 1.0, 1.0, 0.0, 1.0, 1.0, 1.0, 0.0, 1.0, 1.0, 1.0, 0.0, 1.0, 1.0, 1.0, 0.0, 1.0, 1.0, 1.0, 0.0, 1.0, 1.0, 1.0, 0.0, 1.0, 1.0, 1.0, 0.0, 1.0, 1.0, 1.0, 0.0, 1.0, 1.0, 1.0, 0.0, 1.0, 1.0, 1.0, 0.0, 1.0, 1.0, 1.0, 0.0, 1.0, 1.0, 1.0, 0.0, 1.0, 1.0, 1.0, 0.0, 1.0, 1.0, 1.0, 0.0, 1.0, 1.0, 1.0, 0.0, 1.0, 1.0, 1.0, 0.0, 1.0, 1.0, 1.0, 0.0, 1.0, 1.0, 1.0, 0.0, 1.0, 1.0, 1.0, 0.0, 1.0, 1.0, 1.0, 0.0, 1.0, 1.0, 1.0, 0.0, 1.0, 1.0, 1.0, 0.0, 1.0, 1.0, 1.0, 0.0, 1.0, 1.0, 1.0, 0.0, 1.0, 1.0, 1.0, 0.0, 1.0, 1.0, 1.0, 0.0, 1.0, 1.0, 1.0, 0.0, 1.0, 1.0, 1.0, 0.0, 1.0])
me_cube_002.materials.append(mat_eumachia_mat)
me_cube_002.use_remesh_fix_poles = True
me_cube_002.use_remesh_preserve_attributes = False
me_cube_002.use_mirror_vertex_groups = False
me_cube_002.update()

# ---- objects
ob_cube_002 = bpy.data.objects.new('Cube.002', me_cube_002)

# ---- transforms, parenting, visibility, modifiers, constraints
ob_cube_002.location = (20.83, 5.254, -1.847)
ob_cube_002.lineart.crease_threshold = 0.0
_vg = ob_cube_002.vertex_groups.new(name='tetto')
_vg = ob_cube_002.vertex_groups.new(name='Colonne')
_vg = ob_cube_002.vertex_groups.new(name='Muri')
_vg = ob_cube_002.vertex_groups.new(name='sfera')
_vg = ob_cube_002.vertex_groups.new(name='tempietto')

# ---- collection membership
col_collection.objects.link(ob_cube_002)

# ---- scene / render settings (as saved in the file)
scene.frame_start = 1; scene.frame_end = 250; scene.frame_set(1)
scene.render.engine = 'BLENDER_EEVEE_NEXT'
scene.cycles.use_denoising = False
scene.cycles.samples = 128
scene.cycles.sampling_pattern = 'TABULATED_SOBOL'
scene.cycles.use_adaptive_sampling = False
scene.cycles.use_light_tree = False
scene.cycles.bake_type = 'NORMAL'
scene.view_settings.view_transform = 'Filmic'
bpy.context.view_layer.update()

# ---- added for rendering (the .blend has no active camera and no usable light): camera, sun
cam_auto = bpy.data.cameras.new('AutoCamera')
cam_auto.lens = 50.0
cam_auto.sensor_width = 36.0
cam_auto.clip_end = 1434.54
ob_auto_camera = bpy.data.objects.new('AutoCamera', cam_auto)
scene.collection.objects.link(ob_auto_camera)
ob_auto_camera.location = (102.567, -89.0293, 82.564)
ob_auto_camera.rotation_euler = (1.09748, -7.21219e-08, 0.694738)
scene.camera = ob_auto_camera
light_auto_sun = bpy.data.lights.new('AutoSun', 'SUN')
light_auto_sun.energy = 3.0
light_auto_sun.angle = 0.0523599
ob_auto_sun = bpy.data.objects.new('AutoSun', light_auto_sun)
scene.collection.objects.link(ob_auto_sun)
ob_auto_sun.rotation_euler = (0.872665, 0.174533, 0.523599)
bpy.context.view_layer.update()
